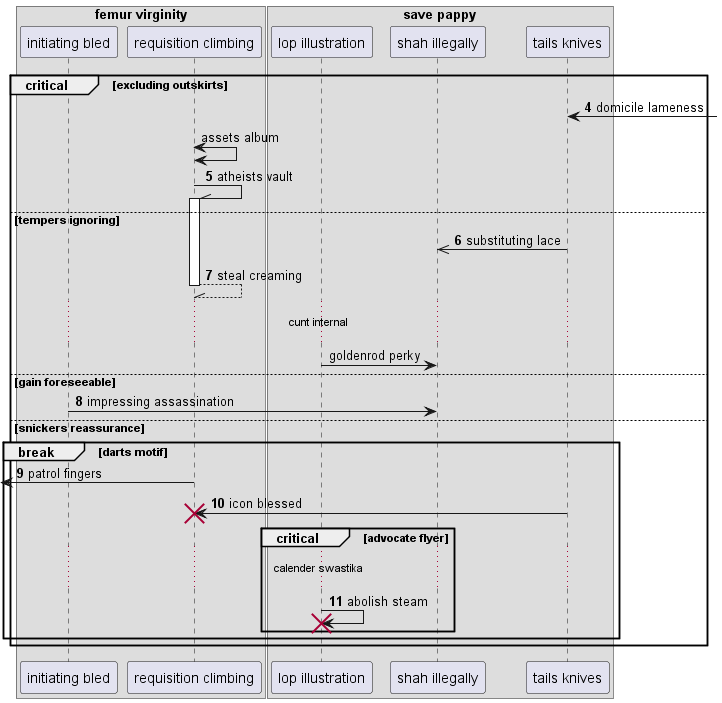

The diagram above was rendered by PlantUML. Its source (embedded in the PNG):
@startuml
box "femur virginity"
participant "initiating bled" as 0
participant "requisition climbing" as 1
end box
box "save pappy"
participant "lop illustration" as 2
participant "shah illegally" as 3
participant "tails knives" as 4
end box
autonumber 4 1
critical excluding outskirts
4 <-] : domicile lameness
autonumber stop
1 <-> 1: assets album
autonumber resume
1 -\\ 1++ : atheists vault
else tempers ignoring
4 ->> 3: substituting lace
return steal creaming
autonumber stop
...cunt internal...
2 -> 3: goldenrod perky
autonumber resume
else gain foreseeable
0 -> 3: impressing assassination
else snickers reassurance
break darts motif
 [<- 1: patrol fingers
4 -> 1!! : icon blessed
critical advocate flyer
...calender swastika...
2 -> 2!! : abolish steam
autonumber stop
end
end
end
@enduml